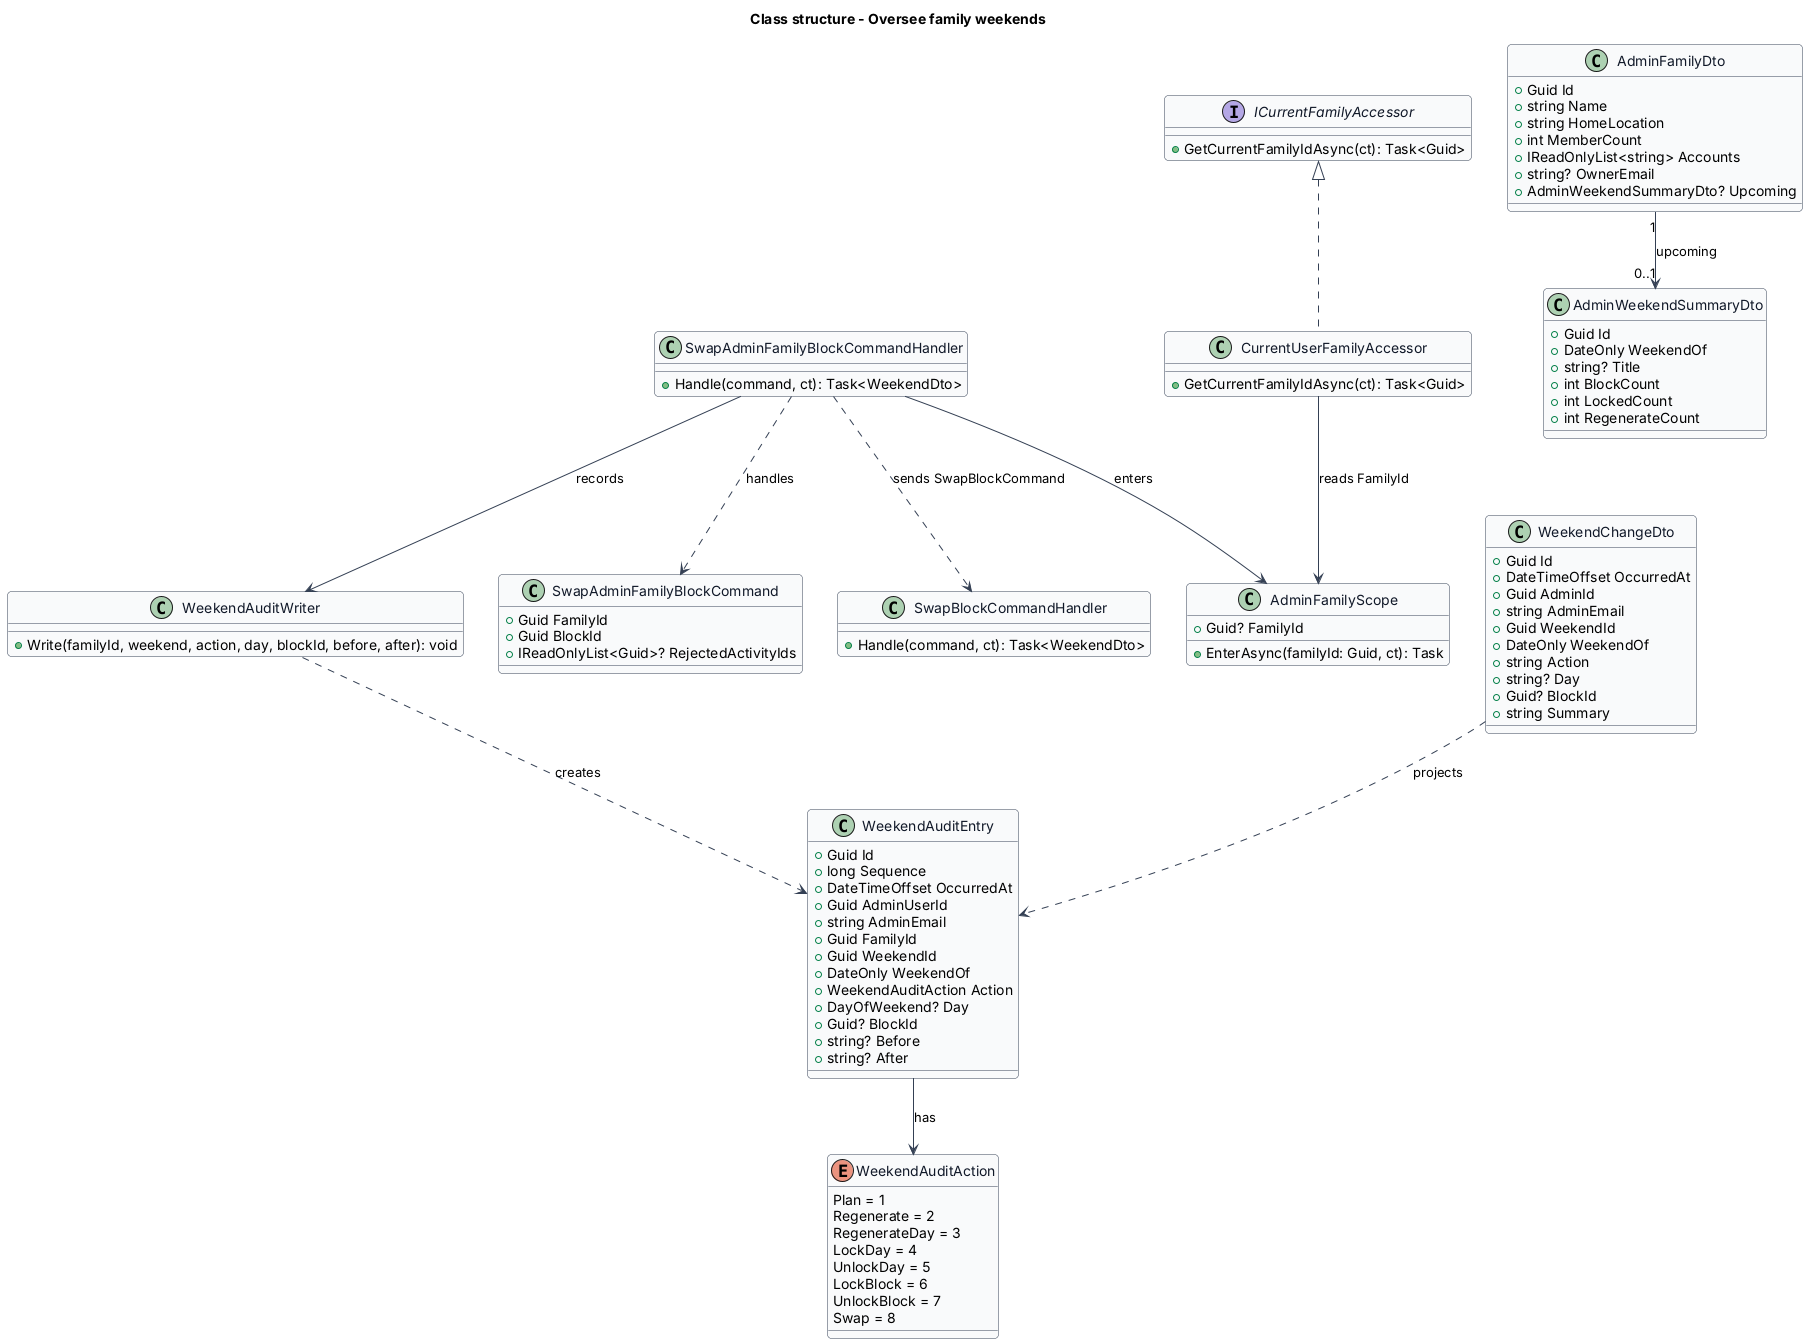

The diagram above was rendered by PlantUML. Its source (embedded in the PNG):
@startuml
skinparam backgroundColor #FFFFFF
skinparam shadowing false
skinparam roundcorner 8
skinparam defaultFontName Arial
skinparam ArrowColor #344054
skinparam class {
  BorderColor #344054
  FontColor #101828
  BackgroundColor #F9FAFB
}
title Class structure - Oversee family weekends

enum WeekendAuditAction {
  Plan = 1
  Regenerate = 2
  RegenerateDay = 3
  LockDay = 4
  UnlockDay = 5
  LockBlock = 6
  UnlockBlock = 7
  Swap = 8
}

class WeekendAuditEntry {
  +Guid Id
  +long Sequence
  +DateTimeOffset OccurredAt
  +Guid AdminUserId
  +string AdminEmail
  +Guid FamilyId
  +Guid WeekendId
  +DateOnly WeekendOf
  +WeekendAuditAction Action
  +DayOfWeekend? Day
  +Guid? BlockId
  +string? Before
  +string? After
}

class AdminFamilyScope {
  +Guid? FamilyId
  +EnterAsync(familyId: Guid, ct): Task
}

class CurrentUserFamilyAccessor {
  +GetCurrentFamilyIdAsync(ct): Task<Guid>
}

interface ICurrentFamilyAccessor {
  +GetCurrentFamilyIdAsync(ct): Task<Guid>
}

class WeekendAuditWriter {
  +Write(familyId, weekend, action, day, blockId, before, after): void
}

class SwapAdminFamilyBlockCommand {
  +Guid FamilyId
  +Guid BlockId
  +IReadOnlyList<Guid>? RejectedActivityIds
}

class SwapAdminFamilyBlockCommandHandler {
  +Handle(command, ct): Task<WeekendDto>
}

class SwapBlockCommandHandler {
  +Handle(command, ct): Task<WeekendDto>
}

class AdminFamilyDto {
  +Guid Id
  +string Name
  +string HomeLocation
  +int MemberCount
  +IReadOnlyList<string> Accounts
  +string? OwnerEmail
  +AdminWeekendSummaryDto? Upcoming
}

class AdminWeekendSummaryDto {
  +Guid Id
  +DateOnly WeekendOf
  +string? Title
  +int BlockCount
  +int LockedCount
  +int RegenerateCount
}

class WeekendChangeDto {
  +Guid Id
  +DateTimeOffset OccurredAt
  +Guid AdminId
  +string AdminEmail
  +Guid WeekendId
  +DateOnly WeekendOf
  +string Action
  +string? Day
  +Guid? BlockId
  +string Summary
}

ICurrentFamilyAccessor <|.. CurrentUserFamilyAccessor
CurrentUserFamilyAccessor --> AdminFamilyScope : reads FamilyId
SwapAdminFamilyBlockCommandHandler ..> SwapAdminFamilyBlockCommand : handles
SwapAdminFamilyBlockCommandHandler --> AdminFamilyScope : enters
SwapAdminFamilyBlockCommandHandler ..> SwapBlockCommandHandler : sends SwapBlockCommand
SwapAdminFamilyBlockCommandHandler --> WeekendAuditWriter : records
WeekendAuditWriter ..> WeekendAuditEntry : creates
WeekendAuditEntry --> WeekendAuditAction : has
AdminFamilyDto "1" --> "0..1" AdminWeekendSummaryDto : upcoming
WeekendChangeDto ..> WeekendAuditEntry : projects
@enduml